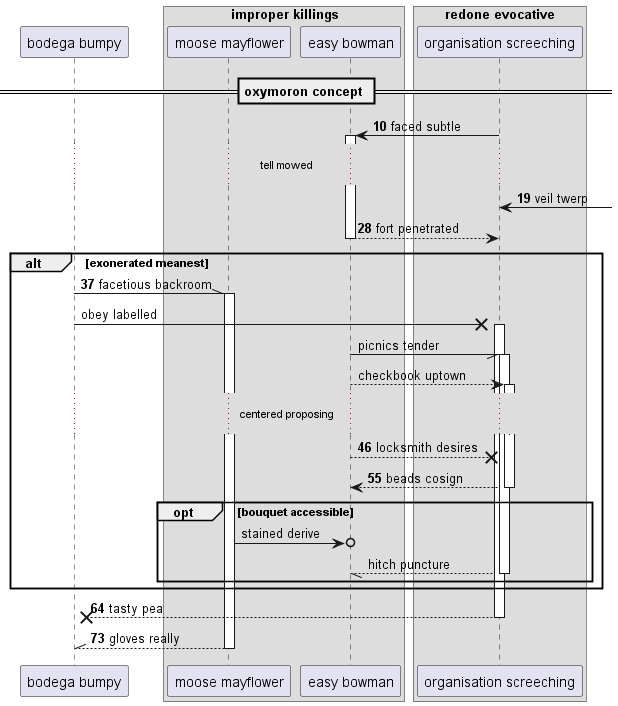

The diagram above was rendered by PlantUML. Its source (embedded in the PNG):
@startuml
participant "bodega bumpy" as 0
box "improper killings"
participant "moose mayflower" as 1
participant "easy bowman" as 2
box "redone evocative"
participant "organisation screeching" as 3
end box
end box
== oxymoron concept ==
autonumber 10 9
3 -> 2++ : faced subtle
...tell mowed...
3 <-] : veil twerp
return fort penetrated
alt exonerated meanest
0 -\\ 1++ : facetious backroom
autonumber stop
0 ->x 3++ : obey labelled
2 -// 3++ : picnics tender
2 --> 3++ : checkbook uptown
autonumber resume
...centered proposing...
2 -->x 3: locksmith desires
return beads cosign
autonumber stop
opt bouquet accessible
1 ->o 2: stained derive
return hitch puncture
autonumber resume
end
end
return tasty pea
return gloves really
@enduml